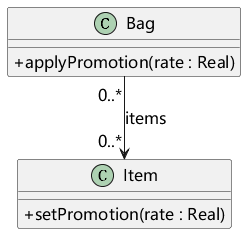

The diagram above was rendered by PlantUML. Its source (embedded in the PNG):
@startuml
skinparam defaultFontName Microsoft YaHei
skinparam defaultFontSize 16
skinparam shadowing false
skinparam classAttributeIconSize 0
skinparam backgroundColor white
class Bag {
+ applyPromotion(rate : Real)
}
class Item {
+ setPromotion(rate : Real)
}
Bag "0..*" --> "0..*" Item : items
@enduml